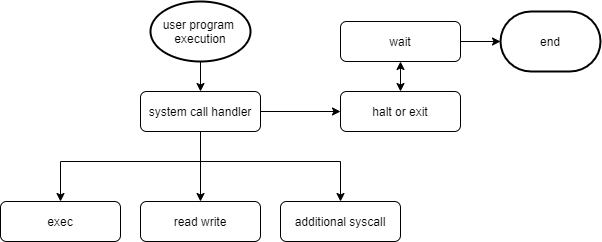

The diagram above was exported from draw.io. Its source (the exported page's mxGraphModel, read from the mxfile embedded in the PNG):
<mxGraphModel dx="485" dy="497" grid="1" gridSize="10" guides="1" tooltips="1" connect="1" arrows="1" fold="1" page="1" pageScale="1" pageWidth="1654" pageHeight="2336" math="0" shadow="0">
  <root>
    <mxCell id="Nm83Nb8khA5D_AFOX5PC-0" />
    <mxCell id="Nm83Nb8khA5D_AFOX5PC-1" parent="Nm83Nb8khA5D_AFOX5PC-0" />
    <mxCell id="5YZMnot6GJVJt0MUNN2C-0" value="" style="edgeStyle=orthogonalEdgeStyle;rounded=0;orthogonalLoop=1;jettySize=auto;html=1;entryX=0.5;entryY=0;entryDx=0;entryDy=0;exitX=0.5;exitY=1;exitDx=0;exitDy=0;" edge="1" parent="Nm83Nb8khA5D_AFOX5PC-1" source="5YZMnot6GJVJt0MUNN2C-1" target="5YZMnot6GJVJt0MUNN2C-4">
      <mxGeometry relative="1" as="geometry">
        <mxPoint x="400" y="230" as="sourcePoint" />
        <Array as="points">
          <mxPoint x="320" y="250" />
          <mxPoint x="180" y="250" />
        </Array>
      </mxGeometry>
    </mxCell>
    <mxCell id="5YZMnot6GJVJt0MUNN2C-8" value="" style="edgeStyle=orthogonalEdgeStyle;rounded=0;orthogonalLoop=1;jettySize=auto;html=1;" edge="1" parent="Nm83Nb8khA5D_AFOX5PC-1">
      <mxGeometry relative="1" as="geometry">
        <mxPoint x="460" y="210" as="sourcePoint" />
        <mxPoint x="540" y="210" as="targetPoint" />
      </mxGeometry>
    </mxCell>
    <mxCell id="5YZMnot6GJVJt0MUNN2C-10" value="" style="edgeStyle=orthogonalEdgeStyle;rounded=0;orthogonalLoop=1;jettySize=auto;html=1;exitX=0.5;exitY=1;exitDx=0;exitDy=0;" edge="1" parent="Nm83Nb8khA5D_AFOX5PC-1" source="5YZMnot6GJVJt0MUNN2C-1" target="5YZMnot6GJVJt0MUNN2C-9">
      <mxGeometry relative="1" as="geometry">
        <mxPoint x="400" y="230" as="sourcePoint" />
        <Array as="points" />
      </mxGeometry>
    </mxCell>
    <mxCell id="5YZMnot6GJVJt0MUNN2C-13" value="" style="edgeStyle=orthogonalEdgeStyle;rounded=0;orthogonalLoop=1;jettySize=auto;html=1;exitX=0.5;exitY=1;exitDx=0;exitDy=0;" edge="1" parent="Nm83Nb8khA5D_AFOX5PC-1" source="5YZMnot6GJVJt0MUNN2C-1" target="5YZMnot6GJVJt0MUNN2C-12">
      <mxGeometry relative="1" as="geometry">
        <mxPoint x="390" y="230" as="sourcePoint" />
        <Array as="points">
          <mxPoint x="320" y="250" />
          <mxPoint x="460" y="250" />
        </Array>
      </mxGeometry>
    </mxCell>
    <mxCell id="5YZMnot6GJVJt0MUNN2C-17" style="edgeStyle=orthogonalEdgeStyle;rounded=0;orthogonalLoop=1;jettySize=auto;html=1;entryX=0;entryY=0.5;entryDx=0;entryDy=0;" edge="1" parent="Nm83Nb8khA5D_AFOX5PC-1" source="5YZMnot6GJVJt0MUNN2C-1" target="5YZMnot6GJVJt0MUNN2C-7">
      <mxGeometry relative="1" as="geometry" />
    </mxCell>
    <mxCell id="5YZMnot6GJVJt0MUNN2C-1" value="system call handler" style="rounded=1;whiteSpace=wrap;html=1;fontSize=12;glass=0;strokeWidth=1;shadow=0;" vertex="1" parent="Nm83Nb8khA5D_AFOX5PC-1">
      <mxGeometry x="260" y="180" width="120" height="40" as="geometry" />
    </mxCell>
    <mxCell id="5YZMnot6GJVJt0MUNN2C-9" value="read write" style="rounded=1;whiteSpace=wrap;html=1;fontSize=12;glass=0;strokeWidth=1;shadow=0;" vertex="1" parent="Nm83Nb8khA5D_AFOX5PC-1">
      <mxGeometry x="260" y="290" width="120" height="40" as="geometry" />
    </mxCell>
    <mxCell id="5YZMnot6GJVJt0MUNN2C-7" value="halt or exit" style="rounded=1;whiteSpace=wrap;html=1;fontSize=12;glass=0;strokeWidth=1;shadow=0;" vertex="1" parent="Nm83Nb8khA5D_AFOX5PC-1">
      <mxGeometry x="460" y="180" width="120" height="40" as="geometry" />
    </mxCell>
    <mxCell id="5YZMnot6GJVJt0MUNN2C-4" value="exec" style="rounded=1;whiteSpace=wrap;html=1;fontSize=12;glass=0;strokeWidth=1;shadow=0;" vertex="1" parent="Nm83Nb8khA5D_AFOX5PC-1">
      <mxGeometry x="120" y="290" width="120" height="40" as="geometry" />
    </mxCell>
    <mxCell id="5YZMnot6GJVJt0MUNN2C-5" value="" style="edgeStyle=orthogonalEdgeStyle;rounded=0;orthogonalLoop=1;jettySize=auto;html=1;entryX=0.5;entryY=0;entryDx=0;entryDy=0;" edge="1" parent="Nm83Nb8khA5D_AFOX5PC-1" source="5YZMnot6GJVJt0MUNN2C-6" target="5YZMnot6GJVJt0MUNN2C-1">
      <mxGeometry relative="1" as="geometry">
        <mxPoint x="331" y="160" as="targetPoint" />
      </mxGeometry>
    </mxCell>
    <mxCell id="5YZMnot6GJVJt0MUNN2C-6" value="user program&amp;nbsp;&lt;br&gt;execution" style="strokeWidth=2;html=1;shape=mxgraph.flowchart.start_1;whiteSpace=wrap;" vertex="1" parent="Nm83Nb8khA5D_AFOX5PC-1">
      <mxGeometry x="270" y="90" width="100" height="60" as="geometry" />
    </mxCell>
    <mxCell id="5YZMnot6GJVJt0MUNN2C-12" value="additional syscall" style="rounded=1;whiteSpace=wrap;html=1;fontSize=12;glass=0;strokeWidth=1;shadow=0;" vertex="1" parent="Nm83Nb8khA5D_AFOX5PC-1">
      <mxGeometry x="400" y="290" width="120" height="40" as="geometry" />
    </mxCell>
    <mxCell id="5YZMnot6GJVJt0MUNN2C-19" value="" style="edgeStyle=orthogonalEdgeStyle;rounded=0;orthogonalLoop=1;jettySize=auto;html=1;" edge="1" parent="Nm83Nb8khA5D_AFOX5PC-1" source="5YZMnot6GJVJt0MUNN2C-15" target="5YZMnot6GJVJt0MUNN2C-18">
      <mxGeometry relative="1" as="geometry" />
    </mxCell>
    <mxCell id="5YZMnot6GJVJt0MUNN2C-15" value="wait" style="rounded=1;whiteSpace=wrap;html=1;fontSize=12;glass=0;strokeWidth=1;shadow=0;" vertex="1" parent="Nm83Nb8khA5D_AFOX5PC-1">
      <mxGeometry x="460" y="110" width="120" height="40" as="geometry" />
    </mxCell>
    <mxCell id="5YZMnot6GJVJt0MUNN2C-16" value="" style="endArrow=classic;startArrow=classic;html=1;exitX=0.5;exitY=0;exitDx=0;exitDy=0;entryX=0.5;entryY=1;entryDx=0;entryDy=0;" edge="1" parent="Nm83Nb8khA5D_AFOX5PC-1" source="5YZMnot6GJVJt0MUNN2C-7" target="5YZMnot6GJVJt0MUNN2C-15">
      <mxGeometry width="50" height="50" relative="1" as="geometry">
        <mxPoint x="310" y="280" as="sourcePoint" />
        <mxPoint x="360" y="230" as="targetPoint" />
      </mxGeometry>
    </mxCell>
    <mxCell id="5YZMnot6GJVJt0MUNN2C-18" value="end" style="strokeWidth=2;html=1;shape=mxgraph.flowchart.terminator;whiteSpace=wrap;" vertex="1" parent="Nm83Nb8khA5D_AFOX5PC-1">
      <mxGeometry x="620" y="100" width="100" height="60" as="geometry" />
    </mxCell>
  </root>
</mxGraphModel>